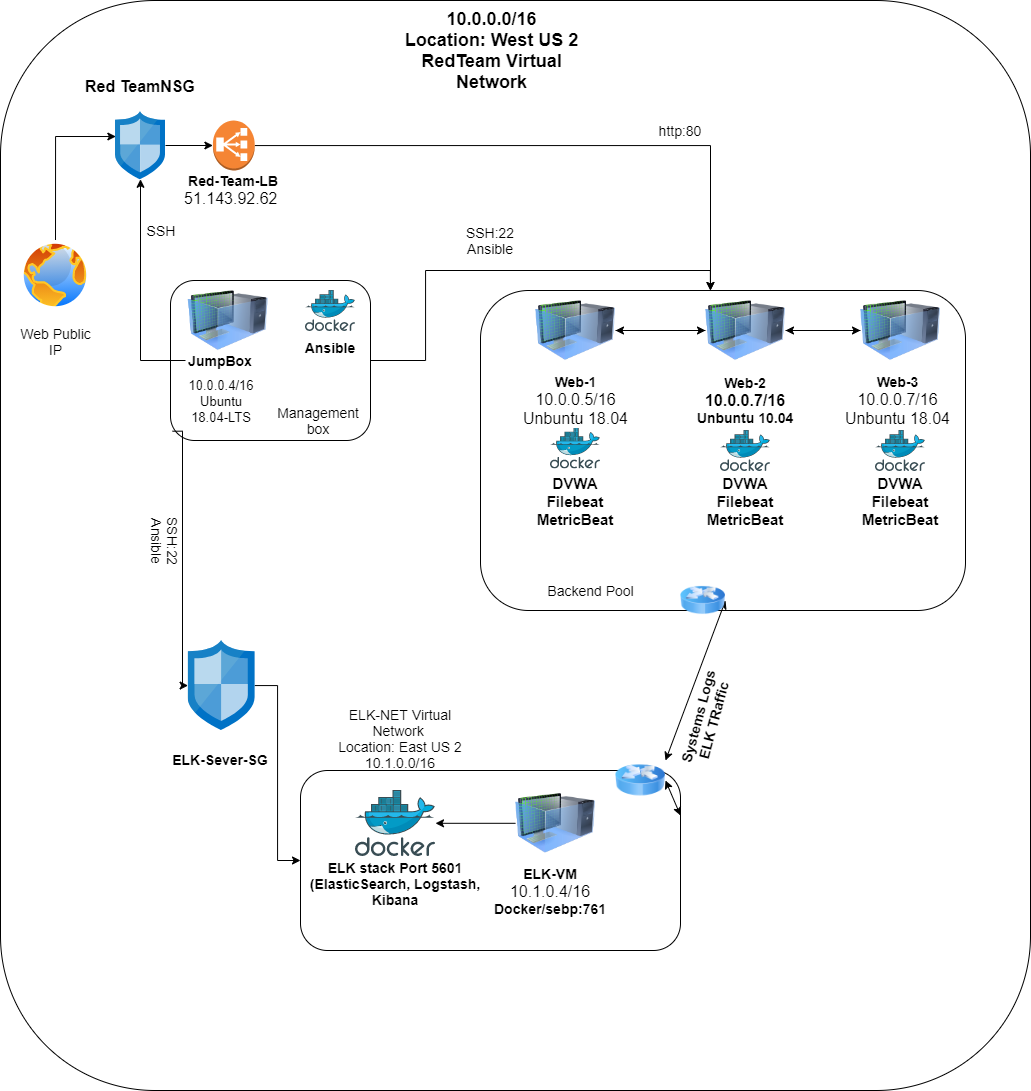

The diagram above was exported from draw.io. Its source (the exported page's mxGraphModel, read from the mxfile embedded in the PNG):
<mxGraphModel dx="1890" dy="1520" grid="1" gridSize="10" guides="1" tooltips="1" connect="1" arrows="1" fold="1" page="1" pageScale="1" pageWidth="850" pageHeight="1100" math="0" shadow="0">
  <root>
    <mxCell id="0" />
    <mxCell id="1" parent="0" />
    <mxCell id="TL697nV3fzDd3Jba2UGP-61" value="5" style="rounded=1;whiteSpace=wrap;html=1;fontSize=14;" vertex="1" parent="1">
      <mxGeometry x="-40" y="260" width="1030" height="1090" as="geometry" />
    </mxCell>
    <mxCell id="TL697nV3fzDd3Jba2UGP-84" style="edgeStyle=orthogonalEdgeStyle;rounded=0;orthogonalLoop=1;jettySize=auto;html=1;exitX=1;exitY=0.5;exitDx=0;exitDy=0;entryX=0.474;entryY=0;entryDx=0;entryDy=0;entryPerimeter=0;fontSize=14;" edge="1" parent="1" source="TL697nV3fzDd3Jba2UGP-15" target="TL697nV3fzDd3Jba2UGP-19">
      <mxGeometry relative="1" as="geometry" />
    </mxCell>
    <mxCell id="TL697nV3fzDd3Jba2UGP-15" value="" style="rounded=1;whiteSpace=wrap;html=1;" vertex="1" parent="1">
      <mxGeometry x="130" y="540" width="200" height="160" as="geometry" />
    </mxCell>
    <mxCell id="TL697nV3fzDd3Jba2UGP-25" style="edgeStyle=orthogonalEdgeStyle;rounded=0;orthogonalLoop=1;jettySize=auto;html=1;exitX=0.01;exitY=0.942;exitDx=0;exitDy=0;fontSize=14;exitPerimeter=0;" edge="1" parent="1" source="TL697nV3fzDd3Jba2UGP-15" target="TL697nV3fzDd3Jba2UGP-24">
      <mxGeometry relative="1" as="geometry">
        <Array as="points">
          <mxPoint x="142" y="945" />
        </Array>
      </mxGeometry>
    </mxCell>
    <mxCell id="TL697nV3fzDd3Jba2UGP-66" style="edgeStyle=orthogonalEdgeStyle;rounded=0;orthogonalLoop=1;jettySize=auto;html=1;exitX=0.5;exitY=0;exitDx=0;exitDy=0;entryX=0.007;entryY=0.367;entryDx=0;entryDy=0;entryPerimeter=0;fontSize=14;" edge="1" parent="1" source="TL697nV3fzDd3Jba2UGP-1" target="TL697nV3fzDd3Jba2UGP-2">
      <mxGeometry relative="1" as="geometry" />
    </mxCell>
    <mxCell id="TL697nV3fzDd3Jba2UGP-1" value="" style="aspect=fixed;perimeter=ellipsePerimeter;html=1;align=center;shadow=0;dashed=0;spacingTop=3;image;image=img/lib/active_directory/internet_globe.svg;" vertex="1" parent="1">
      <mxGeometry x="-20" y="500" width="70" height="70" as="geometry" />
    </mxCell>
    <mxCell id="TL697nV3fzDd3Jba2UGP-4" value="&lt;b&gt;&lt;font style=&quot;font-size: 16px&quot;&gt;Red TeamNSG&lt;/font&gt;&lt;/b&gt;" style="text;html=1;strokeColor=none;fillColor=none;align=center;verticalAlign=middle;whiteSpace=wrap;rounded=0;" vertex="1" parent="1">
      <mxGeometry x="40" y="321.22" width="120" height="50" as="geometry" />
    </mxCell>
    <mxCell id="TL697nV3fzDd3Jba2UGP-6" style="edgeStyle=orthogonalEdgeStyle;rounded=0;orthogonalLoop=1;jettySize=auto;html=1;exitX=0.5;exitY=1;exitDx=0;exitDy=0;" edge="1" parent="1" source="TL697nV3fzDd3Jba2UGP-1" target="TL697nV3fzDd3Jba2UGP-1">
      <mxGeometry relative="1" as="geometry" />
    </mxCell>
    <mxCell id="TL697nV3fzDd3Jba2UGP-12" value="" style="image;html=1;image=img/lib/clip_art/computers/Virtual_Machine_128x128.png" vertex="1" parent="1">
      <mxGeometry x="147.6" y="540" width="80" height="80" as="geometry" />
    </mxCell>
    <mxCell id="TL697nV3fzDd3Jba2UGP-14" value="" style="aspect=fixed;html=1;points=[];align=center;image;fontSize=12;image=img/lib/mscae/Docker.svg;" vertex="1" parent="1">
      <mxGeometry x="265" y="550" width="50" height="41" as="geometry" />
    </mxCell>
    <mxCell id="TL697nV3fzDd3Jba2UGP-82" style="edgeStyle=orthogonalEdgeStyle;rounded=0;orthogonalLoop=1;jettySize=auto;html=1;exitX=0;exitY=0.5;exitDx=0;exitDy=0;fontSize=14;" edge="1" parent="1" source="TL697nV3fzDd3Jba2UGP-16" target="TL697nV3fzDd3Jba2UGP-2">
      <mxGeometry relative="1" as="geometry" />
    </mxCell>
    <mxCell id="TL697nV3fzDd3Jba2UGP-16" value="&lt;b&gt;JumpBox&lt;/b&gt;" style="text;html=1;strokeColor=none;fillColor=none;align=center;verticalAlign=middle;whiteSpace=wrap;rounded=0;fontSize=14;" vertex="1" parent="1">
      <mxGeometry x="145" y="600" width="70" height="40" as="geometry" />
    </mxCell>
    <mxCell id="TL697nV3fzDd3Jba2UGP-17" value="&lt;b&gt;Ansible&lt;/b&gt;" style="text;html=1;strokeColor=none;fillColor=none;align=center;verticalAlign=middle;whiteSpace=wrap;rounded=0;fontSize=14;" vertex="1" parent="1">
      <mxGeometry x="250" y="591" width="80" height="32.43" as="geometry" />
    </mxCell>
    <mxCell id="TL697nV3fzDd3Jba2UGP-18" value="&lt;span style=&quot;font-size: 13px ; background-color: rgb(255 , 255 , 255)&quot;&gt;10.0.0.4/16&lt;br&gt;Ubuntu 18.04-LTS&lt;br&gt;&lt;/span&gt;" style="text;html=1;strokeColor=none;fillColor=none;align=center;verticalAlign=middle;whiteSpace=wrap;rounded=0;fontSize=14;" vertex="1" parent="1">
      <mxGeometry x="140.9" y="650" width="80" height="20" as="geometry" />
    </mxCell>
    <mxCell id="TL697nV3fzDd3Jba2UGP-19" value="" style="rounded=1;whiteSpace=wrap;html=1;fontSize=14;" vertex="1" parent="1">
      <mxGeometry x="440" y="550" width="485" height="320" as="geometry" />
    </mxCell>
    <mxCell id="TL697nV3fzDd3Jba2UGP-48" style="edgeStyle=orthogonalEdgeStyle;rounded=0;orthogonalLoop=1;jettySize=auto;html=1;exitX=1;exitY=0.5;exitDx=0;exitDy=0;entryX=0;entryY=0.5;entryDx=0;entryDy=0;fontSize=14;" edge="1" parent="1" source="TL697nV3fzDd3Jba2UGP-21" target="TL697nV3fzDd3Jba2UGP-22">
      <mxGeometry relative="1" as="geometry" />
    </mxCell>
    <mxCell id="TL697nV3fzDd3Jba2UGP-21" value="" style="image;html=1;image=img/lib/clip_art/computers/Virtual_Machine_128x128.png;fontSize=14;" vertex="1" parent="1">
      <mxGeometry x="495" y="550" width="80" height="80" as="geometry" />
    </mxCell>
    <mxCell id="TL697nV3fzDd3Jba2UGP-46" style="edgeStyle=orthogonalEdgeStyle;rounded=0;orthogonalLoop=1;jettySize=auto;html=1;fontSize=14;" edge="1" parent="1" source="TL697nV3fzDd3Jba2UGP-22" target="TL697nV3fzDd3Jba2UGP-21">
      <mxGeometry relative="1" as="geometry" />
    </mxCell>
    <mxCell id="TL697nV3fzDd3Jba2UGP-47" style="edgeStyle=orthogonalEdgeStyle;rounded=0;orthogonalLoop=1;jettySize=auto;html=1;exitX=1;exitY=0.5;exitDx=0;exitDy=0;fontSize=14;" edge="1" parent="1" source="TL697nV3fzDd3Jba2UGP-22" target="TL697nV3fzDd3Jba2UGP-23">
      <mxGeometry relative="1" as="geometry" />
    </mxCell>
    <mxCell id="TL697nV3fzDd3Jba2UGP-22" value="" style="image;html=1;image=img/lib/clip_art/computers/Virtual_Machine_128x128.png;fontSize=14;" vertex="1" parent="1">
      <mxGeometry x="665" y="550" width="80" height="80" as="geometry" />
    </mxCell>
    <mxCell id="TL697nV3fzDd3Jba2UGP-49" style="edgeStyle=orthogonalEdgeStyle;rounded=0;orthogonalLoop=1;jettySize=auto;html=1;exitX=0;exitY=0.5;exitDx=0;exitDy=0;entryX=1;entryY=0.5;entryDx=0;entryDy=0;fontSize=14;" edge="1" parent="1" source="TL697nV3fzDd3Jba2UGP-23" target="TL697nV3fzDd3Jba2UGP-22">
      <mxGeometry relative="1" as="geometry" />
    </mxCell>
    <mxCell id="TL697nV3fzDd3Jba2UGP-23" value="" style="image;html=1;image=img/lib/clip_art/computers/Virtual_Machine_128x128.png;fontSize=14;" vertex="1" parent="1">
      <mxGeometry x="820" y="550" width="80" height="80" as="geometry" />
    </mxCell>
    <mxCell id="TL697nV3fzDd3Jba2UGP-27" style="edgeStyle=orthogonalEdgeStyle;rounded=0;orthogonalLoop=1;jettySize=auto;html=1;entryX=0;entryY=0.5;entryDx=0;entryDy=0;fontSize=14;" edge="1" parent="1" source="TL697nV3fzDd3Jba2UGP-24" target="TL697nV3fzDd3Jba2UGP-26">
      <mxGeometry relative="1" as="geometry" />
    </mxCell>
    <mxCell id="TL697nV3fzDd3Jba2UGP-24" value="" style="aspect=fixed;html=1;points=[];align=center;image;fontSize=12;image=img/lib/mscae/Network_Security_Groups_Classic.svg;" vertex="1" parent="1">
      <mxGeometry x="147.6" y="900" width="66.6" height="90" as="geometry" />
    </mxCell>
    <mxCell id="TL697nV3fzDd3Jba2UGP-26" value="" style="rounded=1;whiteSpace=wrap;html=1;fontSize=14;" vertex="1" parent="1">
      <mxGeometry x="260" y="1030" width="380" height="180" as="geometry" />
    </mxCell>
    <mxCell id="TL697nV3fzDd3Jba2UGP-30" style="edgeStyle=orthogonalEdgeStyle;rounded=0;orthogonalLoop=1;jettySize=auto;html=1;fontSize=14;" edge="1" parent="1" source="TL697nV3fzDd3Jba2UGP-28" target="TL697nV3fzDd3Jba2UGP-29">
      <mxGeometry relative="1" as="geometry" />
    </mxCell>
    <mxCell id="TL697nV3fzDd3Jba2UGP-28" value="" style="image;html=1;image=img/lib/clip_art/computers/Virtual_Machine_128x128.png;fontSize=14;" vertex="1" parent="1">
      <mxGeometry x="475" y="1042.8" width="80" height="80" as="geometry" />
    </mxCell>
    <mxCell id="TL697nV3fzDd3Jba2UGP-29" value="" style="aspect=fixed;html=1;points=[];align=center;image;fontSize=12;image=img/lib/mscae/Docker.svg;" vertex="1" parent="1">
      <mxGeometry x="315" y="1050" width="80" height="65.6" as="geometry" />
    </mxCell>
    <mxCell id="TL697nV3fzDd3Jba2UGP-35" value="&lt;b&gt;Web-2&lt;br&gt;&lt;/b&gt;&lt;b&gt;&lt;span style=&quot;font-size: 16px ; background-color: rgb(255 , 255 , 255)&quot;&gt;10.0.0.7/16&lt;br&gt;&lt;/span&gt;Unbuntu 10.04&lt;br&gt;&lt;/b&gt;" style="text;html=1;strokeColor=none;fillColor=none;align=center;verticalAlign=middle;whiteSpace=wrap;rounded=0;fontSize=14;" vertex="1" parent="1">
      <mxGeometry x="645" y="640" width="120" height="40" as="geometry" />
    </mxCell>
    <mxCell id="TL697nV3fzDd3Jba2UGP-37" value="&lt;b&gt;Web-3&lt;br&gt;&lt;/b&gt;&lt;span style=&quot;font-family: &amp;#34;az_ea_font&amp;#34; , &amp;#34;segoe ui&amp;#34; , &amp;#34;az_font&amp;#34; , , , &amp;#34;blinkmacsystemfont&amp;#34; , &amp;#34;roboto&amp;#34; , &amp;#34;oxygen&amp;#34; , &amp;#34;ubuntu&amp;#34; , &amp;#34;cantarell&amp;#34; , &amp;#34;open sans&amp;#34; , &amp;#34;helvetica neue&amp;#34; , sans-serif ; font-size: 16px ; background-color: rgb(255 , 255 , 255)&quot;&gt;10.0.0.7/16&lt;br&gt;Unbuntu 18.04&lt;br&gt;&lt;/span&gt;" style="text;html=1;strokeColor=none;fillColor=none;align=center;verticalAlign=middle;whiteSpace=wrap;rounded=0;fontSize=14;" vertex="1" parent="1">
      <mxGeometry x="800" y="640" width="115" height="40" as="geometry" />
    </mxCell>
    <mxCell id="TL697nV3fzDd3Jba2UGP-38" value="&lt;b&gt;Red-Team-LB&lt;br&gt;&lt;/b&gt;&lt;span style=&quot;font-family: &amp;#34;az_ea_font&amp;#34; , &amp;#34;segoe ui&amp;#34; , &amp;#34;az_font&amp;#34; , , , &amp;#34;blinkmacsystemfont&amp;#34; , &amp;#34;roboto&amp;#34; , &amp;#34;oxygen&amp;#34; , &amp;#34;ubuntu&amp;#34; , &amp;#34;cantarell&amp;#34; , &amp;#34;open sans&amp;#34; , &amp;#34;helvetica neue&amp;#34; , sans-serif ; font-size: 16px ; background-color: rgb(255 , 255 , 255)&quot;&gt;51.143.92.62&amp;nbsp;&lt;/span&gt;&lt;b&gt;&lt;br&gt;&lt;/b&gt;" style="text;html=1;strokeColor=none;fillColor=none;align=center;verticalAlign=middle;whiteSpace=wrap;rounded=0;fontSize=14;" vertex="1" parent="1">
      <mxGeometry x="143.3" y="430" width="100" height="40" as="geometry" />
    </mxCell>
    <mxCell id="TL697nV3fzDd3Jba2UGP-39" value="&lt;b&gt;ELK-VM&lt;br&gt;&lt;/b&gt;&lt;span style=&quot;font-family: &amp;#34;az_ea_font&amp;#34; , &amp;#34;segoe ui&amp;#34; , &amp;#34;az_font&amp;#34; , , , &amp;#34;blinkmacsystemfont&amp;#34; , &amp;#34;roboto&amp;#34; , &amp;#34;oxygen&amp;#34; , &amp;#34;ubuntu&amp;#34; , &amp;#34;cantarell&amp;#34; , &amp;#34;open sans&amp;#34; , &amp;#34;helvetica neue&amp;#34; , sans-serif ; font-size: 16px ; background-color: rgb(255 , 255 , 255)&quot;&gt;10.1.0.4/16&lt;br&gt;&lt;/span&gt;&lt;b&gt;Docker/sebp:761&lt;br&gt;&lt;/b&gt;" style="text;html=1;strokeColor=none;fillColor=none;align=center;verticalAlign=middle;whiteSpace=wrap;rounded=0;fontSize=14;" vertex="1" parent="1">
      <mxGeometry x="465" y="1122.8" width="90" height="57.2" as="geometry" />
    </mxCell>
    <mxCell id="TL697nV3fzDd3Jba2UGP-40" value="&lt;b&gt;ELK-Sever-SG&lt;/b&gt;" style="text;html=1;strokeColor=none;fillColor=none;align=center;verticalAlign=middle;whiteSpace=wrap;rounded=0;fontSize=14;" vertex="1" parent="1">
      <mxGeometry x="115" y="997.8" width="130" height="42.2" as="geometry" />
    </mxCell>
    <mxCell id="TL697nV3fzDd3Jba2UGP-42" value="&lt;b&gt;ELK stack Port 5601 (ElasticSearch, Logstash, Kibana&lt;/b&gt;" style="text;html=1;strokeColor=none;fillColor=none;align=center;verticalAlign=middle;whiteSpace=wrap;rounded=0;fontSize=14;" vertex="1" parent="1">
      <mxGeometry x="260" y="1122.8" width="190" height="40" as="geometry" />
    </mxCell>
    <mxCell id="TL697nV3fzDd3Jba2UGP-50" value="" style="aspect=fixed;html=1;points=[];align=center;image;fontSize=12;image=img/lib/mscae/Docker.svg;" vertex="1" parent="1">
      <mxGeometry x="510" y="687.5" width="50" height="41" as="geometry" />
    </mxCell>
    <mxCell id="TL697nV3fzDd3Jba2UGP-51" value="" style="aspect=fixed;html=1;points=[];align=center;image;fontSize=12;image=img/lib/mscae/Docker.svg;" vertex="1" parent="1">
      <mxGeometry x="680" y="690" width="50" height="41" as="geometry" />
    </mxCell>
    <mxCell id="TL697nV3fzDd3Jba2UGP-52" value="" style="aspect=fixed;html=1;points=[];align=center;image;fontSize=12;image=img/lib/mscae/Docker.svg;" vertex="1" parent="1">
      <mxGeometry x="835" y="690" width="50" height="41" as="geometry" />
    </mxCell>
    <mxCell id="TL697nV3fzDd3Jba2UGP-56" value="&lt;b style=&quot;font-size: 15px&quot;&gt;DVWA&lt;br&gt;Filebeat&lt;br&gt;MetricBeat&lt;/b&gt;" style="text;html=1;strokeColor=none;fillColor=none;align=center;verticalAlign=middle;whiteSpace=wrap;rounded=0;fontSize=14;" vertex="1" parent="1">
      <mxGeometry x="485" y="731" width="100" height="60" as="geometry" />
    </mxCell>
    <mxCell id="TL697nV3fzDd3Jba2UGP-57" value="&lt;b style=&quot;font-size: 15px&quot;&gt;DVWA&lt;br&gt;Filebeat&lt;br&gt;MetricBeat&lt;/b&gt;" style="text;html=1;strokeColor=none;fillColor=none;align=center;verticalAlign=middle;whiteSpace=wrap;rounded=0;fontSize=14;" vertex="1" parent="1">
      <mxGeometry x="655" y="731" width="100" height="60" as="geometry" />
    </mxCell>
    <mxCell id="TL697nV3fzDd3Jba2UGP-58" value="&lt;b style=&quot;font-size: 15px&quot;&gt;DVWA&lt;br&gt;Filebeat&lt;br&gt;MetricBeat&lt;/b&gt;" style="text;html=1;strokeColor=none;fillColor=none;align=center;verticalAlign=middle;whiteSpace=wrap;rounded=0;fontSize=14;" vertex="1" parent="1">
      <mxGeometry x="810" y="731" width="100" height="60" as="geometry" />
    </mxCell>
    <mxCell id="TL697nV3fzDd3Jba2UGP-59" value="" style="endArrow=classic;startArrow=classic;html=1;fontSize=14;exitX=1;exitY=0.25;exitDx=0;exitDy=0;entryX=1;entryY=0.5;entryDx=0;entryDy=0;" edge="1" parent="1" source="TL697nV3fzDd3Jba2UGP-89" target="TL697nV3fzDd3Jba2UGP-86">
      <mxGeometry width="50" height="50" relative="1" as="geometry">
        <mxPoint x="610" y="940" as="sourcePoint" />
        <mxPoint x="660" y="890" as="targetPoint" />
      </mxGeometry>
    </mxCell>
    <mxCell id="TL697nV3fzDd3Jba2UGP-60" value="&lt;b&gt;Systems Logs&lt;br&gt;ELK TRaffic&lt;br&gt;&lt;/b&gt;" style="text;html=1;strokeColor=none;fillColor=none;align=center;verticalAlign=middle;whiteSpace=wrap;rounded=0;fontSize=14;rotation=-75;" vertex="1" parent="1">
      <mxGeometry x="610" y="957.8000000000001" width="110" height="40" as="geometry" />
    </mxCell>
    <mxCell id="TL697nV3fzDd3Jba2UGP-68" style="edgeStyle=orthogonalEdgeStyle;rounded=0;orthogonalLoop=1;jettySize=auto;html=1;fontSize=14;" edge="1" parent="1" source="TL697nV3fzDd3Jba2UGP-2" target="TL697nV3fzDd3Jba2UGP-5">
      <mxGeometry relative="1" as="geometry" />
    </mxCell>
    <object label="" id="TL697nV3fzDd3Jba2UGP-2">
      <mxCell style="aspect=fixed;html=1;points=[];align=center;image;fontSize=12;image=img/lib/mscae/Network_Security_Groups_Classic.svg;" vertex="1" parent="1">
        <mxGeometry x="75" y="371.21999999999997" width="50" height="67.57" as="geometry" />
      </mxCell>
    </object>
    <mxCell id="TL697nV3fzDd3Jba2UGP-78" value="" style="edgeStyle=orthogonalEdgeStyle;rounded=0;orthogonalLoop=1;jettySize=auto;html=1;fontSize=14;" edge="1" parent="1" source="TL697nV3fzDd3Jba2UGP-5" target="TL697nV3fzDd3Jba2UGP-19">
      <mxGeometry relative="1" as="geometry">
        <Array as="points">
          <mxPoint x="670" y="405" />
        </Array>
      </mxGeometry>
    </mxCell>
    <mxCell id="TL697nV3fzDd3Jba2UGP-5" value="" style="outlineConnect=0;dashed=0;verticalLabelPosition=bottom;verticalAlign=top;align=center;html=1;shape=mxgraph.aws3.classic_load_balancer;fillColor=#F58534;gradientColor=none;" vertex="1" parent="1">
      <mxGeometry x="172.4" y="380" width="41.8" height="50" as="geometry" />
    </mxCell>
    <mxCell id="TL697nV3fzDd3Jba2UGP-70" value="http:80" style="text;html=1;strokeColor=none;fillColor=none;align=center;verticalAlign=middle;whiteSpace=wrap;rounded=0;fontSize=14;" vertex="1" parent="1">
      <mxGeometry x="620" y="380" width="40" height="20" as="geometry" />
    </mxCell>
    <mxCell id="TL697nV3fzDd3Jba2UGP-72" value="Backend Pool" style="text;html=1;strokeColor=none;fillColor=none;align=center;verticalAlign=middle;whiteSpace=wrap;rounded=0;fontSize=14;" vertex="1" parent="1">
      <mxGeometry x="497.5" y="840" width="105" height="20" as="geometry" />
    </mxCell>
    <mxCell id="TL697nV3fzDd3Jba2UGP-32" value="&lt;b&gt;Web-1&lt;/b&gt;&lt;br&gt;&lt;span style=&quot;font-family: &amp;#34;az_ea_font&amp;#34; , &amp;#34;segoe ui&amp;#34; , &amp;#34;az_font&amp;#34; , , , &amp;#34;blinkmacsystemfont&amp;#34; , &amp;#34;roboto&amp;#34; , &amp;#34;oxygen&amp;#34; , &amp;#34;ubuntu&amp;#34; , &amp;#34;cantarell&amp;#34; , &amp;#34;open sans&amp;#34; , &amp;#34;helvetica neue&amp;#34; , sans-serif ; font-size: 16px ; background-color: rgb(255 , 255 , 255)&quot;&gt;10.0.0.5/16&lt;br&gt;Unbuntu 18.04&lt;br&gt;&lt;/span&gt;" style="text;html=1;strokeColor=none;fillColor=none;align=center;verticalAlign=middle;whiteSpace=wrap;rounded=0;fontSize=14;" vertex="1" parent="1">
      <mxGeometry x="477.5" y="632.5" width="115" height="55" as="geometry" />
    </mxCell>
    <mxCell id="TL697nV3fzDd3Jba2UGP-83" value="SSH" style="text;html=1;strokeColor=none;fillColor=none;align=center;verticalAlign=middle;whiteSpace=wrap;rounded=0;fontSize=14;" vertex="1" parent="1">
      <mxGeometry x="100.89999999999999" y="480" width="40" height="20" as="geometry" />
    </mxCell>
    <mxCell id="TL697nV3fzDd3Jba2UGP-85" value="SSH:22&lt;br&gt;Ansible" style="text;html=1;strokeColor=none;fillColor=none;align=center;verticalAlign=middle;whiteSpace=wrap;rounded=0;fontSize=14;" vertex="1" parent="1">
      <mxGeometry x="411.25" y="490" width="77.5" height="20" as="geometry" />
    </mxCell>
    <mxCell id="TL697nV3fzDd3Jba2UGP-86" value="" style="image;html=1;image=img/lib/clip_art/networking/Router_Icon_128x128.png;fontSize=14;" vertex="1" parent="1">
      <mxGeometry x="640" y="820" width="45" height="80" as="geometry" />
    </mxCell>
    <mxCell id="TL697nV3fzDd3Jba2UGP-89" value="" style="image;html=1;image=img/lib/clip_art/networking/Router_Icon_128x128.png;fontSize=14;" vertex="1" parent="1">
      <mxGeometry x="575" y="1000" width="50" height="80" as="geometry" />
    </mxCell>
    <mxCell id="TL697nV3fzDd3Jba2UGP-90" value="" style="endArrow=classic;startArrow=classic;html=1;fontSize=14;exitX=1;exitY=0.25;exitDx=0;exitDy=0;entryX=1;entryY=0.5;entryDx=0;entryDy=0;" edge="1" parent="1" source="TL697nV3fzDd3Jba2UGP-26" target="TL697nV3fzDd3Jba2UGP-89">
      <mxGeometry width="50" height="50" relative="1" as="geometry">
        <mxPoint x="605" y="1080" as="sourcePoint" />
        <mxPoint x="685" y="860" as="targetPoint" />
      </mxGeometry>
    </mxCell>
    <mxCell id="TL697nV3fzDd3Jba2UGP-91" value="Web Public IP" style="text;html=1;strokeColor=none;fillColor=none;align=center;verticalAlign=middle;whiteSpace=wrap;rounded=0;fontSize=14;" vertex="1" parent="1">
      <mxGeometry x="-22.5" y="561" width="75" height="79" as="geometry" />
    </mxCell>
    <mxCell id="TL697nV3fzDd3Jba2UGP-92" value="SSH:22&lt;br&gt;Ansible" style="text;html=1;strokeColor=none;fillColor=none;align=center;verticalAlign=middle;whiteSpace=wrap;rounded=0;fontSize=14;rotation=90;" vertex="1" parent="1">
      <mxGeometry x="105.00000000000003" y="791" width="40" height="20" as="geometry" />
    </mxCell>
    <mxCell id="TL697nV3fzDd3Jba2UGP-93" value="&lt;font style=&quot;font-size: 18px&quot;&gt;&lt;b&gt;10.0.0.0/16&lt;br&gt;Location: West US 2&lt;br&gt;RedTeam Virtual Network&lt;br&gt;&lt;/b&gt;&lt;/font&gt;" style="text;html=1;strokeColor=none;fillColor=none;align=center;verticalAlign=middle;whiteSpace=wrap;rounded=0;fontSize=14;" vertex="1" parent="1">
      <mxGeometry x="358.75" y="260" width="185" height="100" as="geometry" />
    </mxCell>
    <mxCell id="TL697nV3fzDd3Jba2UGP-94" value="ELK-NET Virtual Network&amp;nbsp;&lt;br&gt;Location: East US 2&lt;br&gt;10.1.0.0/16" style="text;html=1;strokeColor=none;fillColor=none;align=center;verticalAlign=middle;whiteSpace=wrap;rounded=0;fontSize=14;" vertex="1" parent="1">
      <mxGeometry x="280" y="952.8" width="160" height="90" as="geometry" />
    </mxCell>
    <mxCell id="TL697nV3fzDd3Jba2UGP-95" value="Management box" style="text;html=1;strokeColor=none;fillColor=none;align=center;verticalAlign=middle;whiteSpace=wrap;rounded=0;fontSize=14;" vertex="1" parent="1">
      <mxGeometry x="227.6" y="670" width="100" height="20" as="geometry" />
    </mxCell>
  </root>
</mxGraphModel>